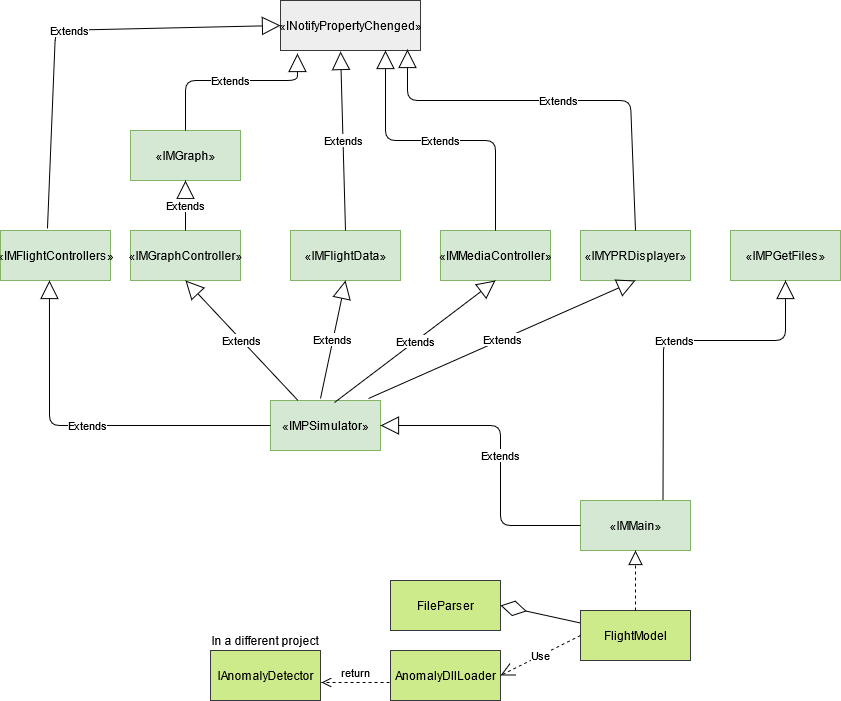

The diagram above was exported from draw.io. Its source (the exported page's mxGraphModel, read from the mxfile embedded in the PNG):
<mxGraphModel dx="1038" dy="975" grid="1" gridSize="10" guides="1" tooltips="1" connect="1" arrows="1" fold="1" page="0" pageScale="1" pageWidth="827" pageHeight="1169" math="0" shadow="0">
  <root>
    <mxCell id="WIyWlLk6GJQsqaUBKTNV-0" />
    <mxCell id="WIyWlLk6GJQsqaUBKTNV-1" parent="WIyWlLk6GJQsqaUBKTNV-0" />
    <mxCell id="xUUKULY6hP7174z9WkUo-58" value="«IMGraph»&lt;br&gt;" style="html=1;fillColor=#d5e8d4;strokeColor=#82b366;" vertex="1" parent="WIyWlLk6GJQsqaUBKTNV-1">
      <mxGeometry x="470" y="-50" width="110" height="50" as="geometry" />
    </mxCell>
    <mxCell id="xUUKULY6hP7174z9WkUo-59" value="&lt;div&gt;«IMGraphController»&lt;/div&gt;" style="html=1;fillColor=#d5e8d4;strokeColor=#82b366;" vertex="1" parent="WIyWlLk6GJQsqaUBKTNV-1">
      <mxGeometry x="470" y="50" width="110" height="50" as="geometry" />
    </mxCell>
    <mxCell id="xUUKULY6hP7174z9WkUo-60" value="«IMMediaController»" style="html=1;fillColor=#d5e8d4;strokeColor=#82b366;" vertex="1" parent="WIyWlLk6GJQsqaUBKTNV-1">
      <mxGeometry x="780" y="50" width="110" height="50" as="geometry" />
    </mxCell>
    <mxCell id="xUUKULY6hP7174z9WkUo-61" value="«IMFlightData»" style="html=1;fillColor=#d5e8d4;strokeColor=#82b366;" vertex="1" parent="WIyWlLk6GJQsqaUBKTNV-1">
      <mxGeometry x="630" y="50" width="110" height="50" as="geometry" />
    </mxCell>
    <mxCell id="xUUKULY6hP7174z9WkUo-64" value="Extends" style="endArrow=block;endSize=16;endFill=0;html=1;exitX=0.5;exitY=0;exitDx=0;exitDy=0;entryX=0.5;entryY=1;entryDx=0;entryDy=0;" edge="1" parent="WIyWlLk6GJQsqaUBKTNV-1" source="xUUKULY6hP7174z9WkUo-59" target="xUUKULY6hP7174z9WkUo-58">
      <mxGeometry width="160" relative="1" as="geometry">
        <mxPoint x="320" y="340" as="sourcePoint" />
        <mxPoint x="480" y="340" as="targetPoint" />
        <Array as="points" />
      </mxGeometry>
    </mxCell>
    <mxCell id="xUUKULY6hP7174z9WkUo-66" value="&lt;div&gt;«IMMain»&lt;/div&gt;" style="html=1;fillColor=#d5e8d4;strokeColor=#82b366;" vertex="1" parent="WIyWlLk6GJQsqaUBKTNV-1">
      <mxGeometry x="920" y="320" width="110" height="50" as="geometry" />
    </mxCell>
    <mxCell id="xUUKULY6hP7174z9WkUo-67" value="«IMYPRDisplayer»" style="html=1;fillColor=#d5e8d4;strokeColor=#82b366;" vertex="1" parent="WIyWlLk6GJQsqaUBKTNV-1">
      <mxGeometry x="920" y="50" width="110" height="50" as="geometry" />
    </mxCell>
    <mxCell id="xUUKULY6hP7174z9WkUo-68" value="&lt;div&gt;«IMPSimulator»&lt;/div&gt;" style="html=1;fillColor=#d5e8d4;strokeColor=#82b366;" vertex="1" parent="WIyWlLk6GJQsqaUBKTNV-1">
      <mxGeometry x="610" y="220" width="110" height="50" as="geometry" />
    </mxCell>
    <mxCell id="xUUKULY6hP7174z9WkUo-69" value="Extends" style="endArrow=block;endSize=16;endFill=0;html=1;entryX=0.5;entryY=1;entryDx=0;entryDy=0;exitX=0.25;exitY=0;exitDx=0;exitDy=0;" edge="1" parent="WIyWlLk6GJQsqaUBKTNV-1" source="xUUKULY6hP7174z9WkUo-68" target="xUUKULY6hP7174z9WkUo-59">
      <mxGeometry width="160" relative="1" as="geometry">
        <mxPoint x="840" y="340" as="sourcePoint" />
        <mxPoint x="1000" y="340" as="targetPoint" />
        <Array as="points" />
      </mxGeometry>
    </mxCell>
    <mxCell id="xUUKULY6hP7174z9WkUo-72" value="Extends" style="endArrow=block;endSize=16;endFill=0;html=1;entryX=0.5;entryY=1;entryDx=0;entryDy=0;" edge="1" parent="WIyWlLk6GJQsqaUBKTNV-1" target="xUUKULY6hP7174z9WkUo-61">
      <mxGeometry width="160" relative="1" as="geometry">
        <mxPoint x="660" y="218" as="sourcePoint" />
        <mxPoint x="1000" y="340" as="targetPoint" />
      </mxGeometry>
    </mxCell>
    <mxCell id="xUUKULY6hP7174z9WkUo-73" value="Extends" style="endArrow=block;endSize=16;endFill=0;html=1;entryX=0.5;entryY=1;entryDx=0;entryDy=0;exitX=0.582;exitY=0.04;exitDx=0;exitDy=0;exitPerimeter=0;" edge="1" parent="WIyWlLk6GJQsqaUBKTNV-1" source="xUUKULY6hP7174z9WkUo-68" target="xUUKULY6hP7174z9WkUo-60">
      <mxGeometry width="160" relative="1" as="geometry">
        <mxPoint x="800" y="407.5" as="sourcePoint" />
        <mxPoint x="720" y="380" as="targetPoint" />
      </mxGeometry>
    </mxCell>
    <mxCell id="xUUKULY6hP7174z9WkUo-74" value="&lt;div&gt;«INotifyPropertyChenged»&lt;/div&gt;" style="html=1;fillColor=#eeeeee;strokeColor=#36393d;" vertex="1" parent="WIyWlLk6GJQsqaUBKTNV-1">
      <mxGeometry x="620" y="-180" width="140" height="50" as="geometry" />
    </mxCell>
    <mxCell id="xUUKULY6hP7174z9WkUo-75" value="Extends" style="endArrow=block;endSize=16;endFill=0;html=1;exitX=0.5;exitY=0;exitDx=0;exitDy=0;entryX=0.121;entryY=1.06;entryDx=0;entryDy=0;entryPerimeter=0;" edge="1" parent="WIyWlLk6GJQsqaUBKTNV-1" source="xUUKULY6hP7174z9WkUo-58" target="xUUKULY6hP7174z9WkUo-74">
      <mxGeometry width="160" relative="1" as="geometry">
        <mxPoint x="320" y="394.5" as="sourcePoint" />
        <mxPoint x="480" y="394.5" as="targetPoint" />
        <Array as="points">
          <mxPoint x="525" y="-100" />
          <mxPoint x="637" y="-100" />
        </Array>
      </mxGeometry>
    </mxCell>
    <mxCell id="xUUKULY6hP7174z9WkUo-79" value="Extends" style="endArrow=block;endSize=16;endFill=0;html=1;entryX=1;entryY=0.5;entryDx=0;entryDy=0;exitX=0;exitY=0.5;exitDx=0;exitDy=0;" edge="1" parent="WIyWlLk6GJQsqaUBKTNV-1" source="xUUKULY6hP7174z9WkUo-66" target="xUUKULY6hP7174z9WkUo-68">
      <mxGeometry width="160" relative="1" as="geometry">
        <mxPoint x="1000" y="440" as="sourcePoint" />
        <mxPoint x="1160" y="440" as="targetPoint" />
        <Array as="points">
          <mxPoint x="840" y="345" />
          <mxPoint x="840" y="245" />
        </Array>
      </mxGeometry>
    </mxCell>
    <mxCell id="xUUKULY6hP7174z9WkUo-80" value="Extends" style="endArrow=block;endSize=16;endFill=0;html=1;entryX=0.5;entryY=1;entryDx=0;entryDy=0;exitX=0.891;exitY=-0.04;exitDx=0;exitDy=0;exitPerimeter=0;" edge="1" parent="WIyWlLk6GJQsqaUBKTNV-1" source="xUUKULY6hP7174z9WkUo-68" target="xUUKULY6hP7174z9WkUo-67">
      <mxGeometry width="160" relative="1" as="geometry">
        <mxPoint x="1030" y="244.5" as="sourcePoint" />
        <mxPoint x="930" y="244.5" as="targetPoint" />
        <Array as="points" />
      </mxGeometry>
    </mxCell>
    <mxCell id="xUUKULY6hP7174z9WkUo-84" value="Extends" style="endArrow=block;endSize=16;endFill=0;html=1;entryX=0.429;entryY=1.02;entryDx=0;entryDy=0;exitX=0.5;exitY=0;exitDx=0;exitDy=0;entryPerimeter=0;" edge="1" parent="WIyWlLk6GJQsqaUBKTNV-1" source="xUUKULY6hP7174z9WkUo-61" target="xUUKULY6hP7174z9WkUo-74">
      <mxGeometry width="160" relative="1" as="geometry">
        <mxPoint x="700" y="38" as="sourcePoint" />
        <mxPoint x="705.04" y="-80" as="targetPoint" />
      </mxGeometry>
    </mxCell>
    <mxCell id="xUUKULY6hP7174z9WkUo-85" value="Extends" style="endArrow=block;endSize=16;endFill=0;html=1;entryX=0.75;entryY=1;entryDx=0;entryDy=0;exitX=0.5;exitY=0;exitDx=0;exitDy=0;" edge="1" parent="WIyWlLk6GJQsqaUBKTNV-1" source="xUUKULY6hP7174z9WkUo-60" target="xUUKULY6hP7174z9WkUo-74">
      <mxGeometry width="160" relative="1" as="geometry">
        <mxPoint x="844.94" y="19" as="sourcePoint" />
        <mxPoint x="840" y="-160" as="targetPoint" />
        <Array as="points">
          <mxPoint x="835" y="-40" />
          <mxPoint x="725" y="-40" />
        </Array>
      </mxGeometry>
    </mxCell>
    <mxCell id="xUUKULY6hP7174z9WkUo-86" value="Extends" style="endArrow=block;endSize=16;endFill=0;html=1;entryX=0.907;entryY=0.98;entryDx=0;entryDy=0;exitX=0.5;exitY=0;exitDx=0;exitDy=0;entryPerimeter=0;" edge="1" parent="WIyWlLk6GJQsqaUBKTNV-1" source="xUUKULY6hP7174z9WkUo-67" target="xUUKULY6hP7174z9WkUo-74">
      <mxGeometry width="160" relative="1" as="geometry">
        <mxPoint x="970" y="50" as="sourcePoint" />
        <mxPoint x="860" y="-130" as="targetPoint" />
        <Array as="points">
          <mxPoint x="970" y="-80" />
          <mxPoint x="747" y="-80" />
        </Array>
      </mxGeometry>
    </mxCell>
    <mxCell id="xUUKULY6hP7174z9WkUo-87" value="&lt;div&gt;«IMPGetFiles»&lt;/div&gt;" style="html=1;fillColor=#d5e8d4;strokeColor=#82b366;" vertex="1" parent="WIyWlLk6GJQsqaUBKTNV-1">
      <mxGeometry x="1070" y="50" width="110" height="50" as="geometry" />
    </mxCell>
    <mxCell id="xUUKULY6hP7174z9WkUo-89" value="Extends" style="endArrow=block;endSize=16;endFill=0;html=1;entryX=0.5;entryY=1;entryDx=0;entryDy=0;exitX=0.75;exitY=0;exitDx=0;exitDy=0;" edge="1" parent="WIyWlLk6GJQsqaUBKTNV-1" source="xUUKULY6hP7174z9WkUo-66" target="xUUKULY6hP7174z9WkUo-87">
      <mxGeometry width="160" relative="1" as="geometry">
        <mxPoint x="1070" y="280" as="sourcePoint" />
        <mxPoint x="1070" y="90" as="targetPoint" />
        <Array as="points">
          <mxPoint x="1003" y="160" />
          <mxPoint x="1125" y="160" />
        </Array>
      </mxGeometry>
    </mxCell>
    <mxCell id="xUUKULY6hP7174z9WkUo-90" value="FlightModel" style="html=1;fillColor=#cdeb8b;strokeColor=#36393d;" vertex="1" parent="WIyWlLk6GJQsqaUBKTNV-1">
      <mxGeometry x="920" y="430" width="110" height="50" as="geometry" />
    </mxCell>
    <mxCell id="xUUKULY6hP7174z9WkUo-91" value="" style="endArrow=block;dashed=1;endFill=0;endSize=12;html=1;entryX=0.5;entryY=1;entryDx=0;entryDy=0;exitX=0.5;exitY=0;exitDx=0;exitDy=0;" edge="1" parent="WIyWlLk6GJQsqaUBKTNV-1" source="xUUKULY6hP7174z9WkUo-90" target="xUUKULY6hP7174z9WkUo-66">
      <mxGeometry width="160" relative="1" as="geometry">
        <mxPoint x="600" y="300" as="sourcePoint" />
        <mxPoint x="760" y="300" as="targetPoint" />
      </mxGeometry>
    </mxCell>
    <mxCell id="xUUKULY6hP7174z9WkUo-92" value="FileParser" style="html=1;fillColor=#cdeb8b;strokeColor=#36393d;" vertex="1" parent="WIyWlLk6GJQsqaUBKTNV-1">
      <mxGeometry x="730" y="400" width="110" height="50" as="geometry" />
    </mxCell>
    <mxCell id="xUUKULY6hP7174z9WkUo-93" value="AnomalyDllLoader" style="html=1;fillColor=#cdeb8b;strokeColor=#36393d;" vertex="1" parent="WIyWlLk6GJQsqaUBKTNV-1">
      <mxGeometry x="730" y="470" width="110" height="50" as="geometry" />
    </mxCell>
    <mxCell id="xUUKULY6hP7174z9WkUo-94" value="" style="endArrow=diamondThin;endFill=0;endSize=24;html=1;entryX=1;entryY=0.5;entryDx=0;entryDy=0;exitX=0;exitY=0.25;exitDx=0;exitDy=0;" edge="1" parent="WIyWlLk6GJQsqaUBKTNV-1" source="xUUKULY6hP7174z9WkUo-90" target="xUUKULY6hP7174z9WkUo-92">
      <mxGeometry width="160" relative="1" as="geometry">
        <mxPoint x="600" y="340" as="sourcePoint" />
        <mxPoint x="760" y="340" as="targetPoint" />
      </mxGeometry>
    </mxCell>
    <mxCell id="xUUKULY6hP7174z9WkUo-97" value="Use" style="endArrow=open;endSize=12;dashed=1;html=1;entryX=1;entryY=0.5;entryDx=0;entryDy=0;exitX=0;exitY=0.5;exitDx=0;exitDy=0;" edge="1" parent="WIyWlLk6GJQsqaUBKTNV-1" source="xUUKULY6hP7174z9WkUo-90" target="xUUKULY6hP7174z9WkUo-93">
      <mxGeometry width="160" relative="1" as="geometry">
        <mxPoint x="920" y="520" as="sourcePoint" />
        <mxPoint x="890" y="520" as="targetPoint" />
      </mxGeometry>
    </mxCell>
    <mxCell id="xUUKULY6hP7174z9WkUo-99" value="IAnomalyDetector" style="html=1;fillColor=#cdeb8b;strokeColor=#36393d;" vertex="1" parent="WIyWlLk6GJQsqaUBKTNV-1">
      <mxGeometry x="550" y="470" width="110" height="50" as="geometry" />
    </mxCell>
    <mxCell id="xUUKULY6hP7174z9WkUo-100" value="In a different project" style="text;html=1;strokeColor=none;fillColor=none;align=center;verticalAlign=middle;whiteSpace=wrap;rounded=0;" vertex="1" parent="WIyWlLk6GJQsqaUBKTNV-1">
      <mxGeometry x="550" y="450" width="110" height="20" as="geometry" />
    </mxCell>
    <mxCell id="xUUKULY6hP7174z9WkUo-101" value="return" style="html=1;verticalAlign=bottom;endArrow=open;dashed=1;endSize=8;entryX=1.009;entryY=0.64;entryDx=0;entryDy=0;exitX=-0.009;exitY=0.64;exitDx=0;exitDy=0;exitPerimeter=0;entryPerimeter=0;" edge="1" parent="WIyWlLk6GJQsqaUBKTNV-1" source="xUUKULY6hP7174z9WkUo-93" target="xUUKULY6hP7174z9WkUo-99">
      <mxGeometry relative="1" as="geometry">
        <mxPoint x="790" y="480" as="sourcePoint" />
        <mxPoint x="710" y="480" as="targetPoint" />
      </mxGeometry>
    </mxCell>
    <mxCell id="xUUKULY6hP7174z9WkUo-102" value="«IMFlightControllers»" style="html=1;fillColor=#d5e8d4;strokeColor=#82b366;" vertex="1" parent="WIyWlLk6GJQsqaUBKTNV-1">
      <mxGeometry x="340" y="50" width="110" height="50" as="geometry" />
    </mxCell>
    <mxCell id="xUUKULY6hP7174z9WkUo-103" value="Extends" style="endArrow=block;endSize=16;endFill=0;html=1;entryX=0.445;entryY=1;entryDx=0;entryDy=0;exitX=0;exitY=0.5;exitDx=0;exitDy=0;entryPerimeter=0;" edge="1" parent="WIyWlLk6GJQsqaUBKTNV-1" source="xUUKULY6hP7174z9WkUo-68" target="xUUKULY6hP7174z9WkUo-102">
      <mxGeometry width="160" relative="1" as="geometry">
        <mxPoint x="562.5" y="260" as="sourcePoint" />
        <mxPoint x="450" y="140" as="targetPoint" />
        <Array as="points">
          <mxPoint x="389" y="245" />
        </Array>
      </mxGeometry>
    </mxCell>
    <mxCell id="xUUKULY6hP7174z9WkUo-104" value="Extends" style="endArrow=block;endSize=16;endFill=0;html=1;entryX=0;entryY=0.5;entryDx=0;entryDy=0;exitX=0.427;exitY=-0.04;exitDx=0;exitDy=0;exitPerimeter=0;" edge="1" parent="WIyWlLk6GJQsqaUBKTNV-1" source="xUUKULY6hP7174z9WkUo-102" target="xUUKULY6hP7174z9WkUo-74">
      <mxGeometry width="160" relative="1" as="geometry">
        <mxPoint x="384.94" y="39" as="sourcePoint" />
        <mxPoint x="379.99999999999994" y="-140" as="targetPoint" />
        <Array as="points">
          <mxPoint x="395" y="-150" />
        </Array>
      </mxGeometry>
    </mxCell>
  </root>
</mxGraphModel>